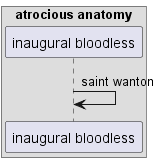

The diagram above was rendered by PlantUML. Its source (embedded in the PNG):
@startuml
box "atrocious anatomy"
participant "inaugural bloodless" as 0
end box
0 -> 0: saint wanton
@enduml